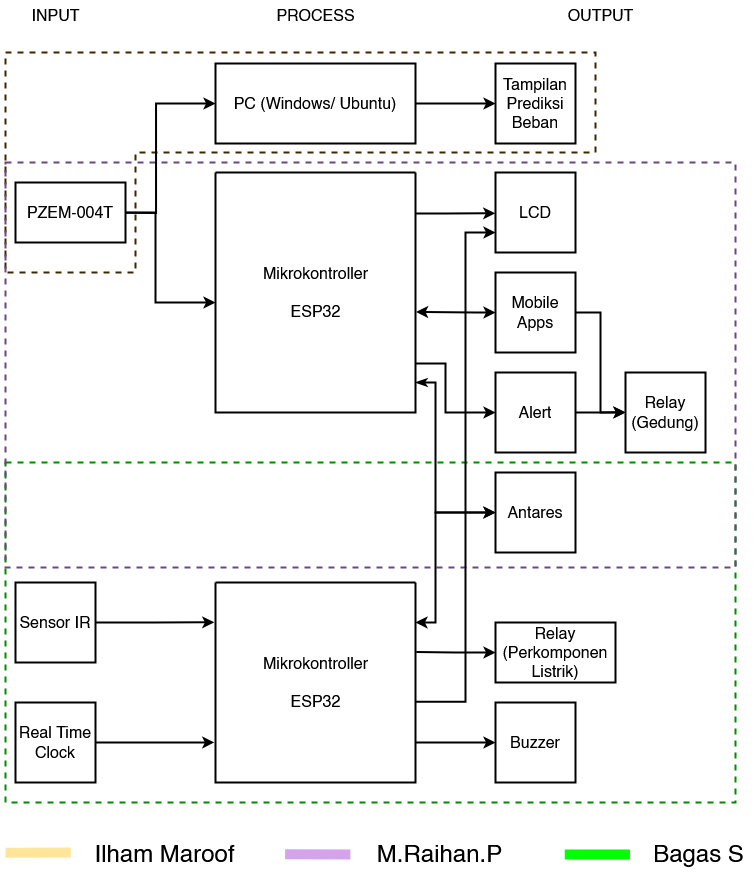

The diagram above was exported from draw.io. Its source (the exported page's mxGraphModel, read from the mxfile embedded in the PNG):
<mxGraphModel dx="1103" dy="609" grid="1" gridSize="10" guides="1" tooltips="1" connect="1" arrows="1" fold="1" page="1" pageScale="1" pageWidth="827" pageHeight="1169" math="0" shadow="0">
  <root>
    <mxCell id="0" />
    <mxCell id="1" parent="0" />
    <mxCell id="Gs8S_kBz7NKEgHFD4OEf-11" value="" style="shape=corner;whiteSpace=wrap;html=1;dx=130;dy=100;fillColor=none;dashed=1;strokeColor=#3e2700;strokeWidth=2;fontSize=16;" parent="1" vertex="1">
      <mxGeometry x="70" y="140" width="590" height="220" as="geometry" />
    </mxCell>
    <mxCell id="Gs8S_kBz7NKEgHFD4OEf-10" value="" style="rounded=0;whiteSpace=wrap;html=1;fillColor=none;dashed=1;strokeColor=#008C00;strokeWidth=2;fontSize=16;" parent="1" vertex="1">
      <mxGeometry x="70" y="550" width="730" height="340" as="geometry" />
    </mxCell>
    <mxCell id="Gs8S_kBz7NKEgHFD4OEf-9" value="" style="rounded=0;whiteSpace=wrap;html=1;fillColor=none;dashed=1;strokeColor=#6f4482;strokeWidth=2;fontSize=16;" parent="1" vertex="1">
      <mxGeometry x="70" y="250" width="730" height="405" as="geometry" />
    </mxCell>
    <mxCell id="dno9joGRDM_nwnzoinEP-3" style="edgeStyle=orthogonalEdgeStyle;rounded=0;orthogonalLoop=1;jettySize=auto;html=1;exitX=1;exitY=0.5;exitDx=0;exitDy=0;entryX=0;entryY=0.5;entryDx=0;entryDy=0;strokeWidth=2;fontSize=16;" parent="1" target="sSy2VcLLct-DdqCsYfqG-4" edge="1">
      <mxGeometry relative="1" as="geometry">
        <mxPoint x="160" y="300" as="sourcePoint" />
      </mxGeometry>
    </mxCell>
    <mxCell id="dno9joGRDM_nwnzoinEP-5" style="edgeStyle=orthogonalEdgeStyle;rounded=0;orthogonalLoop=1;jettySize=auto;html=1;exitX=1;exitY=0.5;exitDx=0;exitDy=0;entryX=0;entryY=0.25;entryDx=0;entryDy=0;strokeWidth=2;fontSize=16;" parent="1" edge="1">
      <mxGeometry relative="1" as="geometry">
        <mxPoint x="280" y="390" as="targetPoint" />
        <Array as="points">
          <mxPoint x="220" y="300" />
          <mxPoint x="220" y="390" />
        </Array>
        <mxPoint x="160" y="300" as="sourcePoint" />
      </mxGeometry>
    </mxCell>
    <mxCell id="UBd1QqV4vdTKa62ZZcGm-4" value="Sensor IR" style="whiteSpace=wrap;html=1;aspect=fixed;strokeWidth=2;fontSize=16;" parent="1" vertex="1">
      <mxGeometry x="80" y="670" width="80" height="80" as="geometry" />
    </mxCell>
    <mxCell id="UBd1QqV4vdTKa62ZZcGm-5" value="Real Time Clock" style="whiteSpace=wrap;html=1;aspect=fixed;strokeWidth=2;fontSize=16;" parent="1" vertex="1">
      <mxGeometry x="80" y="790" width="80" height="80" as="geometry" />
    </mxCell>
    <mxCell id="UBd1QqV4vdTKa62ZZcGm-7" value="INPUT" style="text;html=1;align=center;verticalAlign=middle;resizable=0;points=[];autosize=1;strokeColor=none;fillColor=none;strokeWidth=2;fontSize=16;" parent="1" vertex="1">
      <mxGeometry x="85" y="88" width="70" height="30" as="geometry" />
    </mxCell>
    <mxCell id="UBd1QqV4vdTKa62ZZcGm-9" value="PROCESS" style="text;html=1;align=center;verticalAlign=middle;resizable=0;points=[];autosize=1;strokeColor=none;fillColor=none;strokeWidth=2;fontSize=16;" parent="1" vertex="1">
      <mxGeometry x="330" y="88" width="100" height="30" as="geometry" />
    </mxCell>
    <mxCell id="dno9joGRDM_nwnzoinEP-13" style="edgeStyle=orthogonalEdgeStyle;rounded=0;orthogonalLoop=1;jettySize=auto;html=1;exitX=1;exitY=0.796;exitDx=0;exitDy=0;entryX=0;entryY=0.5;entryDx=0;entryDy=0;exitPerimeter=0;strokeWidth=2;fontSize=16;" parent="1" source="Gs8S_kBz7NKEgHFD4OEf-1" target="sSy2VcLLct-DdqCsYfqG-8" edge="1">
      <mxGeometry relative="1" as="geometry">
        <mxPoint x="480" y="500" as="sourcePoint" />
        <Array as="points">
          <mxPoint x="510" y="451" />
          <mxPoint x="510" y="500" />
        </Array>
      </mxGeometry>
    </mxCell>
    <mxCell id="yNdqYFgIZ4L2LjlL81SE-2" style="edgeStyle=orthogonalEdgeStyle;rounded=0;orthogonalLoop=1;jettySize=auto;html=1;exitX=0.998;exitY=0.8;exitDx=0;exitDy=0;entryX=0;entryY=0.5;entryDx=0;entryDy=0;exitPerimeter=0;strokeWidth=2;fontSize=16;" parent="1" source="Gs8S_kBz7NKEgHFD4OEf-3" target="XGcXLLrMT44OwQgVUjNI-2" edge="1">
      <mxGeometry relative="1" as="geometry">
        <mxPoint x="480" y="760" as="sourcePoint" />
      </mxGeometry>
    </mxCell>
    <mxCell id="yNdqYFgIZ4L2LjlL81SE-3" style="edgeStyle=orthogonalEdgeStyle;rounded=0;orthogonalLoop=1;jettySize=auto;html=1;exitX=1;exitY=0.048;exitDx=0;exitDy=0;entryX=-0.003;entryY=0.51;entryDx=0;entryDy=0;exitPerimeter=0;entryPerimeter=0;strokeWidth=2;fontSize=16;" parent="1" target="sSy2VcLLct-DdqCsYfqG-6" edge="1">
      <mxGeometry relative="1" as="geometry">
        <Array as="points">
          <mxPoint x="510" y="301" />
        </Array>
        <mxPoint x="480" y="301.1199999999999" as="sourcePoint" />
      </mxGeometry>
    </mxCell>
    <mxCell id="sSy2VcLLct-DdqCsYfqG-2" value="OUTPUT" style="text;html=1;align=center;verticalAlign=middle;resizable=0;points=[];autosize=1;strokeColor=none;fillColor=none;strokeWidth=2;fontSize=16;" parent="1" vertex="1">
      <mxGeometry x="620" y="88" width="90" height="30" as="geometry" />
    </mxCell>
    <mxCell id="dno9joGRDM_nwnzoinEP-4" style="edgeStyle=orthogonalEdgeStyle;rounded=0;orthogonalLoop=1;jettySize=auto;html=1;exitX=1;exitY=0.5;exitDx=0;exitDy=0;strokeWidth=2;fontSize=16;" parent="1" source="sSy2VcLLct-DdqCsYfqG-4" target="sSy2VcLLct-DdqCsYfqG-5" edge="1">
      <mxGeometry relative="1" as="geometry" />
    </mxCell>
    <mxCell id="sSy2VcLLct-DdqCsYfqG-4" value="PC (Windows/ Ubuntu)" style="rounded=0;whiteSpace=wrap;html=1;fillColor=none;strokeWidth=2;fontSize=16;" parent="1" vertex="1">
      <mxGeometry x="280" y="151" width="200" height="80" as="geometry" />
    </mxCell>
    <mxCell id="sSy2VcLLct-DdqCsYfqG-5" value="Tampilan Prediksi Beban" style="whiteSpace=wrap;html=1;aspect=fixed;strokeWidth=2;fontSize=16;" parent="1" vertex="1">
      <mxGeometry x="560" y="151" width="80" height="80" as="geometry" />
    </mxCell>
    <mxCell id="sSy2VcLLct-DdqCsYfqG-6" value="LCD" style="whiteSpace=wrap;html=1;aspect=fixed;strokeWidth=2;fontSize=16;" parent="1" vertex="1">
      <mxGeometry x="560" y="260" width="80" height="80" as="geometry" />
    </mxCell>
    <mxCell id="bZexS_WCsDo0DAe4LjrX-1" style="edgeStyle=orthogonalEdgeStyle;rounded=0;orthogonalLoop=1;jettySize=auto;html=1;exitX=1;exitY=0.5;exitDx=0;exitDy=0;entryX=0;entryY=0.5;entryDx=0;entryDy=0;strokeWidth=2;fontSize=16;" parent="1" source="sSy2VcLLct-DdqCsYfqG-7" target="dno9joGRDM_nwnzoinEP-1" edge="1">
      <mxGeometry relative="1" as="geometry">
        <Array as="points">
          <mxPoint x="665" y="400" />
          <mxPoint x="665" y="500" />
        </Array>
      </mxGeometry>
    </mxCell>
    <mxCell id="sSy2VcLLct-DdqCsYfqG-7" value="Mobile Apps" style="whiteSpace=wrap;html=1;aspect=fixed;strokeWidth=2;fontSize=16;" parent="1" vertex="1">
      <mxGeometry x="560" y="360" width="80" height="80" as="geometry" />
    </mxCell>
    <mxCell id="bZexS_WCsDo0DAe4LjrX-2" style="edgeStyle=orthogonalEdgeStyle;rounded=0;orthogonalLoop=1;jettySize=auto;html=1;exitX=1;exitY=0.5;exitDx=0;exitDy=0;strokeWidth=2;fontSize=16;" parent="1" source="sSy2VcLLct-DdqCsYfqG-8" edge="1">
      <mxGeometry relative="1" as="geometry">
        <mxPoint x="690" y="499.72413793103453" as="targetPoint" />
      </mxGeometry>
    </mxCell>
    <mxCell id="sSy2VcLLct-DdqCsYfqG-8" value="Alert" style="whiteSpace=wrap;html=1;aspect=fixed;strokeWidth=2;fontSize=16;" parent="1" vertex="1">
      <mxGeometry x="560" y="460" width="80" height="80" as="geometry" />
    </mxCell>
    <mxCell id="XGcXLLrMT44OwQgVUjNI-2" value="Buzzer" style="whiteSpace=wrap;html=1;aspect=fixed;strokeWidth=2;fontSize=16;" parent="1" vertex="1">
      <mxGeometry x="560" y="790" width="80" height="80" as="geometry" />
    </mxCell>
    <mxCell id="dno9joGRDM_nwnzoinEP-1" value="Relay&lt;br&gt;(Gedung)" style="whiteSpace=wrap;html=1;aspect=fixed;strokeWidth=2;fontSize=16;" parent="1" vertex="1">
      <mxGeometry x="690" y="460" width="80" height="80" as="geometry" />
    </mxCell>
    <mxCell id="dno9joGRDM_nwnzoinEP-8" style="edgeStyle=orthogonalEdgeStyle;rounded=0;orthogonalLoop=1;jettySize=auto;html=1;exitX=1;exitY=0.5;exitDx=0;exitDy=0;entryX=-0.006;entryY=0.636;entryDx=0;entryDy=0;entryPerimeter=0;strokeWidth=2;fontSize=16;" parent="1" source="UBd1QqV4vdTKa62ZZcGm-4" edge="1">
      <mxGeometry relative="1" as="geometry">
        <mxPoint x="278.79999999999995" y="709.8400000000001" as="targetPoint" />
      </mxGeometry>
    </mxCell>
    <mxCell id="dno9joGRDM_nwnzoinEP-9" style="edgeStyle=orthogonalEdgeStyle;rounded=0;orthogonalLoop=1;jettySize=auto;html=1;exitX=1;exitY=0.5;exitDx=0;exitDy=0;entryX=-0.006;entryY=0.909;entryDx=0;entryDy=0;entryPerimeter=0;strokeWidth=2;fontSize=16;" parent="1" source="UBd1QqV4vdTKa62ZZcGm-5" edge="1">
      <mxGeometry relative="1" as="geometry">
        <mxPoint x="278.79999999999995" y="829.96" as="targetPoint" />
      </mxGeometry>
    </mxCell>
    <mxCell id="dno9joGRDM_nwnzoinEP-12" value="" style="endArrow=classic;startArrow=classic;html=1;rounded=0;entryX=0;entryY=0.5;entryDx=0;entryDy=0;exitX=1.003;exitY=0.581;exitDx=0;exitDy=0;exitPerimeter=0;strokeWidth=2;fontSize=16;" parent="1" source="Gs8S_kBz7NKEgHFD4OEf-1" target="sSy2VcLLct-DdqCsYfqG-7" edge="1">
      <mxGeometry width="50" height="50" relative="1" as="geometry">
        <mxPoint x="480.20000000000005" y="480.20000000000005" as="sourcePoint" />
        <mxPoint x="560" y="415" as="targetPoint" />
        <Array as="points">
          <mxPoint x="540" y="400" />
        </Array>
      </mxGeometry>
    </mxCell>
    <mxCell id="Gs8S_kBz7NKEgHFD4OEf-6" style="edgeStyle=orthogonalEdgeStyle;rounded=0;orthogonalLoop=1;jettySize=auto;html=1;entryX=0;entryY=0.5;entryDx=0;entryDy=0;startArrow=classicThin;startFill=1;strokeWidth=2;fontSize=16;" parent="1" source="Gs8S_kBz7NKEgHFD4OEf-1" target="Gs8S_kBz7NKEgHFD4OEf-5" edge="1">
      <mxGeometry relative="1" as="geometry">
        <Array as="points">
          <mxPoint x="500" y="470" />
          <mxPoint x="500" y="600" />
        </Array>
      </mxGeometry>
    </mxCell>
    <mxCell id="Gs8S_kBz7NKEgHFD4OEf-1" value="" style="swimlane;startSize=0;strokeWidth=2;fontSize=16;" parent="1" vertex="1">
      <mxGeometry x="280" y="260" width="200" height="240" as="geometry">
        <mxRectangle x="240" y="280" width="50" height="40" as="alternateBounds" />
      </mxGeometry>
    </mxCell>
    <mxCell id="Gs8S_kBz7NKEgHFD4OEf-2" value="Mikrokontroller&lt;div&gt;&lt;br&gt;&lt;/div&gt;&lt;div&gt;ESP32&lt;/div&gt;" style="text;html=1;align=center;verticalAlign=middle;resizable=0;points=[];autosize=1;strokeColor=none;fillColor=none;strokeWidth=2;fontSize=16;" parent="Gs8S_kBz7NKEgHFD4OEf-1" vertex="1">
      <mxGeometry x="35" y="85" width="130" height="70" as="geometry" />
    </mxCell>
    <mxCell id="Gs8S_kBz7NKEgHFD4OEf-7" style="edgeStyle=orthogonalEdgeStyle;rounded=0;orthogonalLoop=1;jettySize=auto;html=1;entryX=0;entryY=0.5;entryDx=0;entryDy=0;startArrow=classic;startFill=1;strokeWidth=2;fontSize=16;" parent="1" source="Gs8S_kBz7NKEgHFD4OEf-3" target="Gs8S_kBz7NKEgHFD4OEf-5" edge="1">
      <mxGeometry relative="1" as="geometry">
        <Array as="points">
          <mxPoint x="500" y="710" />
          <mxPoint x="500" y="600" />
        </Array>
      </mxGeometry>
    </mxCell>
    <mxCell id="Gs8S_kBz7NKEgHFD4OEf-3" value="" style="swimlane;startSize=0;strokeWidth=2;fontSize=16;" parent="1" vertex="1">
      <mxGeometry x="280" y="670" width="200" height="200" as="geometry">
        <mxRectangle x="240" y="280" width="50" height="40" as="alternateBounds" />
      </mxGeometry>
    </mxCell>
    <mxCell id="Gs8S_kBz7NKEgHFD4OEf-4" value="Mikrokontroller&lt;div&gt;&lt;br&gt;&lt;/div&gt;&lt;div&gt;ESP32&lt;/div&gt;" style="text;html=1;align=center;verticalAlign=middle;resizable=0;points=[];autosize=1;strokeColor=none;fillColor=none;strokeWidth=2;fontSize=16;" parent="Gs8S_kBz7NKEgHFD4OEf-3" vertex="1">
      <mxGeometry x="35" y="65" width="130" height="70" as="geometry" />
    </mxCell>
    <mxCell id="Gs8S_kBz7NKEgHFD4OEf-5" value="Antares" style="whiteSpace=wrap;html=1;aspect=fixed;strokeWidth=2;fontSize=16;" parent="1" vertex="1">
      <mxGeometry x="560" y="560" width="80" height="80" as="geometry" />
    </mxCell>
    <mxCell id="CVz0DS987VEBwpFDwbjn-7" value="" style="group" parent="1" connectable="0" vertex="1">
      <mxGeometry x="70" y="920" width="741" height="40" as="geometry" />
    </mxCell>
    <mxCell id="CVz0DS987VEBwpFDwbjn-1" value="" style="endArrow=none;html=1;rounded=0;strokeColor=#FFE599;strokeWidth=10;" parent="CVz0DS987VEBwpFDwbjn-7" edge="1">
      <mxGeometry width="50" height="50" relative="1" as="geometry">
        <mxPoint y="20.24000000000001" as="sourcePoint" />
        <mxPoint x="65.24528301886792" y="20" as="targetPoint" />
      </mxGeometry>
    </mxCell>
    <mxCell id="CVz0DS987VEBwpFDwbjn-2" value="Ilham Maroof" style="text;html=1;align=center;verticalAlign=middle;resizable=0;points=[];autosize=1;strokeColor=none;fillColor=none;fontSize=24;" parent="CVz0DS987VEBwpFDwbjn-7" vertex="1">
      <mxGeometry x="79.22641509433963" width="160" height="40" as="geometry" />
    </mxCell>
    <mxCell id="CVz0DS987VEBwpFDwbjn-3" value="" style="endArrow=none;html=1;rounded=0;strokeColor=#D4A3EB;strokeWidth=10;fillColor=#e1d5e7;" parent="CVz0DS987VEBwpFDwbjn-7" edge="1">
      <mxGeometry width="50" height="50" relative="1" as="geometry">
        <mxPoint x="279.62264150943395" y="21.66999999999996" as="sourcePoint" />
        <mxPoint x="344.8679245283019" y="21.909999999999968" as="targetPoint" />
      </mxGeometry>
    </mxCell>
    <mxCell id="CVz0DS987VEBwpFDwbjn-4" value="M.Raihan.P" style="text;html=1;align=center;verticalAlign=middle;resizable=0;points=[];autosize=1;strokeColor=none;fillColor=none;fontSize=24;" parent="CVz0DS987VEBwpFDwbjn-7" vertex="1">
      <mxGeometry x="358.8490566037736" width="150" height="40" as="geometry" />
    </mxCell>
    <mxCell id="CVz0DS987VEBwpFDwbjn-5" value="Bagas S" style="text;html=1;align=center;verticalAlign=middle;resizable=0;points=[];autosize=1;strokeColor=none;fillColor=none;fontSize=24;" parent="CVz0DS987VEBwpFDwbjn-7" vertex="1">
      <mxGeometry x="638.4716981132076" width="110" height="40" as="geometry" />
    </mxCell>
    <mxCell id="CVz0DS987VEBwpFDwbjn-6" value="" style="endArrow=none;html=1;rounded=0;strokeColor=#00FF00;strokeWidth=10;" parent="CVz0DS987VEBwpFDwbjn-7" edge="1">
      <mxGeometry width="50" height="50" relative="1" as="geometry">
        <mxPoint x="559.2452830188679" y="22" as="sourcePoint" />
        <mxPoint x="624.4905660377359" y="22" as="targetPoint" />
      </mxGeometry>
    </mxCell>
    <mxCell id="5aIa0oyI9KMAetxXchp--1" style="edgeStyle=orthogonalEdgeStyle;rounded=0;orthogonalLoop=1;jettySize=auto;html=1;exitX=1;exitY=0.048;exitDx=0;exitDy=0;entryX=0;entryY=0.75;entryDx=0;entryDy=0;exitPerimeter=0;strokeWidth=2;fontSize=16;" parent="1" target="sSy2VcLLct-DdqCsYfqG-6" edge="1">
      <mxGeometry relative="1" as="geometry">
        <Array as="points">
          <mxPoint x="530" y="789" />
          <mxPoint x="530" y="320" />
        </Array>
        <mxPoint x="480" y="789.2899999999998" as="sourcePoint" />
        <mxPoint x="560" y="789.17" as="targetPoint" />
      </mxGeometry>
    </mxCell>
    <mxCell id="wcO3IDryeTnslSXOxSmo-1" value="&lt;font style=&quot;font-size: 16px;&quot;&gt;Relay&lt;br&gt;(Perkomponen Listrik)&lt;br&gt;&lt;/font&gt;" style="rounded=0;whiteSpace=wrap;html=1;strokeWidth=2;" vertex="1" parent="1">
      <mxGeometry x="560" y="710" width="120" height="60" as="geometry" />
    </mxCell>
    <mxCell id="wcO3IDryeTnslSXOxSmo-2" style="edgeStyle=orthogonalEdgeStyle;rounded=0;orthogonalLoop=1;jettySize=auto;html=1;entryX=1.004;entryY=0.347;entryDx=0;entryDy=0;entryPerimeter=0;strokeWidth=2;startArrow=classic;startFill=1;endArrow=none;endFill=0;" edge="1" parent="1" source="wcO3IDryeTnslSXOxSmo-1" target="Gs8S_kBz7NKEgHFD4OEf-3">
      <mxGeometry relative="1" as="geometry" />
    </mxCell>
    <mxCell id="wcO3IDryeTnslSXOxSmo-3" value="&lt;font style=&quot;font-size: 16px;&quot;&gt;PZEM-004T&lt;/font&gt;" style="rounded=0;whiteSpace=wrap;html=1;strokeWidth=2;" vertex="1" parent="1">
      <mxGeometry x="80" y="270" width="110" height="60" as="geometry" />
    </mxCell>
  </root>
</mxGraphModel>